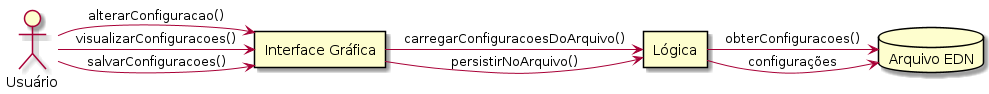

The diagram above was rendered by PlantUML. Its source (embedded in the PNG):
@startuml

actor "Usuário" as usr
rectangle "Interface Gráfica" as gui
rectangle "Lógica" as lgc
database "Arquivo EDN" as file

usr -right-> gui: visualizarConfiguracoes()
usr -right-> gui: alterarConfiguracao()
usr -right-> gui: salvarConfiguracoes()

gui -right-> lgc: carregarConfiguracoesDoArquivo()
gui -right-> lgc: persistirNoArquivo()

lgc -right-> file: obterConfiguracoes()
lgc -right-> file: configurações

@enduml